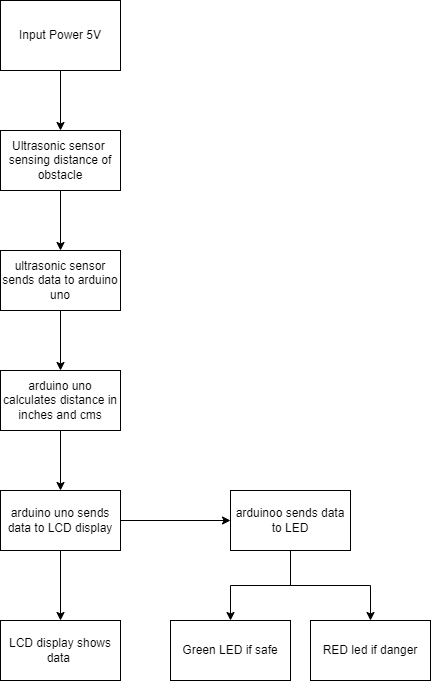

The diagram above was exported from draw.io. Its source (the exported page's mxGraphModel, read from the mxfile embedded in the PNG):
<mxGraphModel dx="1038" dy="649" grid="1" gridSize="10" guides="1" tooltips="1" connect="1" arrows="1" fold="1" page="1" pageScale="1" pageWidth="850" pageHeight="1100" math="0" shadow="0">
  <root>
    <mxCell id="0" />
    <mxCell id="1" parent="0" />
    <mxCell id="LC3gv_oJd8n_rIUT1o18-9" style="edgeStyle=orthogonalEdgeStyle;rounded=0;orthogonalLoop=1;jettySize=auto;html=1;entryX=0.5;entryY=0;entryDx=0;entryDy=0;" parent="1" source="LC3gv_oJd8n_rIUT1o18-1" target="LC3gv_oJd8n_rIUT1o18-4" edge="1">
      <mxGeometry relative="1" as="geometry" />
    </mxCell>
    <mxCell id="LC3gv_oJd8n_rIUT1o18-1" value="ultrasonic sensor sends data to arduino uno" style="rounded=0;whiteSpace=wrap;html=1;" parent="1" vertex="1">
      <mxGeometry x="360" y="270" width="120" height="60" as="geometry" />
    </mxCell>
    <mxCell id="LC3gv_oJd8n_rIUT1o18-2" value="LCD display shows data&amp;nbsp;" style="rounded=0;whiteSpace=wrap;html=1;" parent="1" vertex="1">
      <mxGeometry x="360" y="640" width="120" height="60" as="geometry" />
    </mxCell>
    <mxCell id="LC3gv_oJd8n_rIUT1o18-11" style="edgeStyle=orthogonalEdgeStyle;rounded=0;orthogonalLoop=1;jettySize=auto;html=1;entryX=0.5;entryY=0;entryDx=0;entryDy=0;" parent="1" source="LC3gv_oJd8n_rIUT1o18-3" target="LC3gv_oJd8n_rIUT1o18-2" edge="1">
      <mxGeometry relative="1" as="geometry" />
    </mxCell>
    <mxCell id="Ou-z8446zdflI0fgwFPq-3" value="" style="edgeStyle=orthogonalEdgeStyle;rounded=0;orthogonalLoop=1;jettySize=auto;html=1;" edge="1" parent="1" source="LC3gv_oJd8n_rIUT1o18-3" target="Ou-z8446zdflI0fgwFPq-2">
      <mxGeometry relative="1" as="geometry" />
    </mxCell>
    <mxCell id="LC3gv_oJd8n_rIUT1o18-3" value="arduino uno sends data to LCD display" style="rounded=0;whiteSpace=wrap;html=1;" parent="1" vertex="1">
      <mxGeometry x="360" y="510" width="120" height="60" as="geometry" />
    </mxCell>
    <mxCell id="LC3gv_oJd8n_rIUT1o18-10" style="edgeStyle=orthogonalEdgeStyle;rounded=0;orthogonalLoop=1;jettySize=auto;html=1;entryX=0.5;entryY=0;entryDx=0;entryDy=0;" parent="1" source="LC3gv_oJd8n_rIUT1o18-4" target="LC3gv_oJd8n_rIUT1o18-3" edge="1">
      <mxGeometry relative="1" as="geometry" />
    </mxCell>
    <mxCell id="LC3gv_oJd8n_rIUT1o18-4" value="arduino uno calculates distance in inches and cms" style="rounded=0;whiteSpace=wrap;html=1;" parent="1" vertex="1">
      <mxGeometry x="360" y="390" width="120" height="60" as="geometry" />
    </mxCell>
    <mxCell id="LC3gv_oJd8n_rIUT1o18-8" style="edgeStyle=orthogonalEdgeStyle;rounded=0;orthogonalLoop=1;jettySize=auto;html=1;entryX=0.5;entryY=0;entryDx=0;entryDy=0;" parent="1" source="LC3gv_oJd8n_rIUT1o18-5" target="LC3gv_oJd8n_rIUT1o18-1" edge="1">
      <mxGeometry relative="1" as="geometry" />
    </mxCell>
    <mxCell id="LC3gv_oJd8n_rIUT1o18-5" value="Ultrasonic sensor&amp;nbsp;&lt;br&gt;sensing distance of obstacle" style="rounded=0;whiteSpace=wrap;html=1;" parent="1" vertex="1">
      <mxGeometry x="360" y="150" width="120" height="60" as="geometry" />
    </mxCell>
    <mxCell id="LC3gv_oJd8n_rIUT1o18-7" style="edgeStyle=orthogonalEdgeStyle;rounded=0;orthogonalLoop=1;jettySize=auto;html=1;entryX=0.5;entryY=0;entryDx=0;entryDy=0;" parent="1" source="LC3gv_oJd8n_rIUT1o18-6" target="LC3gv_oJd8n_rIUT1o18-5" edge="1">
      <mxGeometry relative="1" as="geometry" />
    </mxCell>
    <mxCell id="LC3gv_oJd8n_rIUT1o18-6" value="Input Power 5V" style="rounded=0;whiteSpace=wrap;html=1;" parent="1" vertex="1">
      <mxGeometry x="360" y="20" width="120" height="70" as="geometry" />
    </mxCell>
    <mxCell id="Ou-z8446zdflI0fgwFPq-5" value="" style="edgeStyle=orthogonalEdgeStyle;rounded=0;orthogonalLoop=1;jettySize=auto;html=1;" edge="1" parent="1" source="Ou-z8446zdflI0fgwFPq-2" target="Ou-z8446zdflI0fgwFPq-4">
      <mxGeometry relative="1" as="geometry" />
    </mxCell>
    <mxCell id="Ou-z8446zdflI0fgwFPq-8" value="" style="edgeStyle=orthogonalEdgeStyle;rounded=0;orthogonalLoop=1;jettySize=auto;html=1;" edge="1" parent="1" source="Ou-z8446zdflI0fgwFPq-2" target="Ou-z8446zdflI0fgwFPq-7">
      <mxGeometry relative="1" as="geometry" />
    </mxCell>
    <mxCell id="Ou-z8446zdflI0fgwFPq-2" value="arduinoo sends data to LED" style="whiteSpace=wrap;html=1;rounded=0;" vertex="1" parent="1">
      <mxGeometry x="590" y="510" width="120" height="60" as="geometry" />
    </mxCell>
    <mxCell id="Ou-z8446zdflI0fgwFPq-4" value="Green LED if safe" style="whiteSpace=wrap;html=1;rounded=0;" vertex="1" parent="1">
      <mxGeometry x="530" y="640" width="120" height="60" as="geometry" />
    </mxCell>
    <mxCell id="Ou-z8446zdflI0fgwFPq-7" value="RED led if danger" style="whiteSpace=wrap;html=1;rounded=0;" vertex="1" parent="1">
      <mxGeometry x="670" y="640" width="120" height="60" as="geometry" />
    </mxCell>
  </root>
</mxGraphModel>